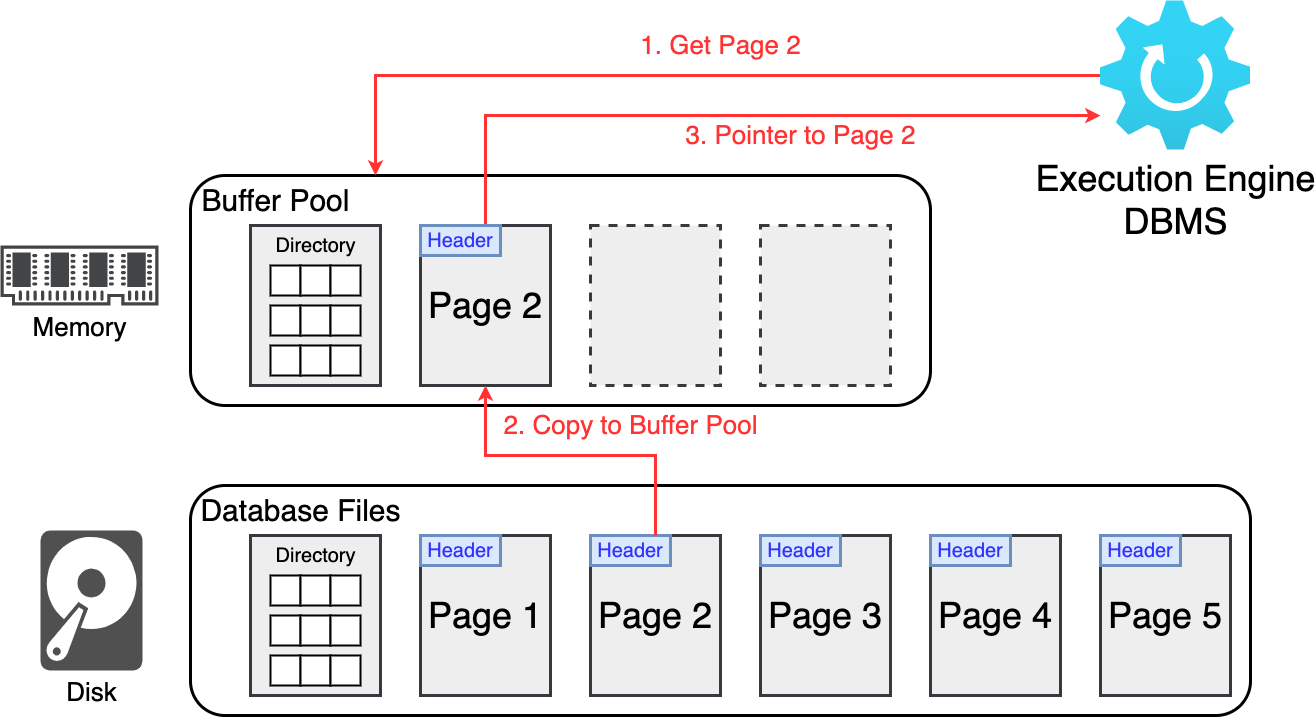

The diagram above was exported from draw.io. Its source (the exported page's mxGraphModel, read from the mxfile embedded in the PNG):
<mxGraphModel dx="1371" dy="1415" grid="1" gridSize="10" guides="1" tooltips="1" connect="1" arrows="1" fold="1" page="0" pageScale="1" pageWidth="827" pageHeight="1169" background="#ffffff" math="0" shadow="0">
  <root>
    <mxCell id="0" />
    <mxCell id="1" parent="0" />
    <mxCell id="nCD587mMoIgN1ypcWGjT-28" value="" style="rounded=1;whiteSpace=wrap;html=1;strokeWidth=3;" vertex="1" parent="1">
      <mxGeometry x="410" y="250" width="1060" height="230" as="geometry" />
    </mxCell>
    <mxCell id="nCD587mMoIgN1ypcWGjT-1" value="&lt;font style=&quot;font-size: 26px;&quot;&gt;Disk&lt;/font&gt;" style="sketch=0;pointerEvents=1;shadow=0;dashed=0;html=1;strokeColor=none;fillColor=#505050;labelPosition=center;verticalLabelPosition=bottom;verticalAlign=top;outlineConnect=0;align=center;shape=mxgraph.office.devices.hard_disk;" vertex="1" parent="1">
      <mxGeometry x="260" y="295" width="102.11" height="140" as="geometry" />
    </mxCell>
    <mxCell id="nCD587mMoIgN1ypcWGjT-4" value="&lt;font style=&quot;font-size: 26px;&quot;&gt;Memory&lt;/font&gt;" style="sketch=0;pointerEvents=1;shadow=0;dashed=0;html=1;strokeColor=none;fillColor=#434445;aspect=fixed;labelPosition=center;verticalLabelPosition=bottom;verticalAlign=top;align=center;outlineConnect=0;shape=mxgraph.vvd.memory;" vertex="1" parent="1">
      <mxGeometry x="220" y="10" width="157.89" height="60" as="geometry" />
    </mxCell>
    <mxCell id="nCD587mMoIgN1ypcWGjT-6" value="" style="rounded=0;whiteSpace=wrap;html=1;strokeWidth=3;fillColor=#eeeeee;strokeColor=#36393d;" vertex="1" parent="1">
      <mxGeometry x="470" y="300" width="130" height="160" as="geometry" />
    </mxCell>
    <mxCell id="nCD587mMoIgN1ypcWGjT-7" value="&lt;font style=&quot;font-size: 20px;&quot;&gt;Directory&lt;/font&gt;" style="text;html=1;align=center;verticalAlign=middle;resizable=0;points=[];autosize=1;strokeColor=none;fillColor=none;" vertex="1" parent="1">
      <mxGeometry x="485" y="300" width="100" height="40" as="geometry" />
    </mxCell>
    <mxCell id="nCD587mMoIgN1ypcWGjT-8" value="" style="rounded=0;whiteSpace=wrap;html=1;strokeWidth=2;" vertex="1" parent="1">
      <mxGeometry x="490" y="340" width="30" height="30" as="geometry" />
    </mxCell>
    <mxCell id="nCD587mMoIgN1ypcWGjT-10" value="" style="rounded=0;whiteSpace=wrap;html=1;strokeWidth=2;" vertex="1" parent="1">
      <mxGeometry x="520" y="340" width="30" height="30" as="geometry" />
    </mxCell>
    <mxCell id="nCD587mMoIgN1ypcWGjT-11" value="" style="rounded=0;whiteSpace=wrap;html=1;strokeWidth=2;" vertex="1" parent="1">
      <mxGeometry x="550" y="340" width="30" height="30" as="geometry" />
    </mxCell>
    <mxCell id="nCD587mMoIgN1ypcWGjT-12" value="" style="rounded=0;whiteSpace=wrap;html=1;strokeWidth=2;" vertex="1" parent="1">
      <mxGeometry x="490" y="380" width="30" height="30" as="geometry" />
    </mxCell>
    <mxCell id="nCD587mMoIgN1ypcWGjT-13" value="" style="rounded=0;whiteSpace=wrap;html=1;strokeWidth=2;" vertex="1" parent="1">
      <mxGeometry x="520" y="380" width="30" height="30" as="geometry" />
    </mxCell>
    <mxCell id="nCD587mMoIgN1ypcWGjT-14" value="" style="rounded=0;whiteSpace=wrap;html=1;strokeWidth=2;" vertex="1" parent="1">
      <mxGeometry x="550" y="380" width="30" height="30" as="geometry" />
    </mxCell>
    <mxCell id="nCD587mMoIgN1ypcWGjT-15" value="" style="rounded=0;whiteSpace=wrap;html=1;strokeWidth=2;" vertex="1" parent="1">
      <mxGeometry x="490" y="420" width="30" height="30" as="geometry" />
    </mxCell>
    <mxCell id="nCD587mMoIgN1ypcWGjT-16" value="" style="rounded=0;whiteSpace=wrap;html=1;strokeWidth=2;" vertex="1" parent="1">
      <mxGeometry x="520" y="420" width="30" height="30" as="geometry" />
    </mxCell>
    <mxCell id="nCD587mMoIgN1ypcWGjT-17" value="" style="rounded=0;whiteSpace=wrap;html=1;strokeWidth=2;" vertex="1" parent="1">
      <mxGeometry x="550" y="420" width="30" height="30" as="geometry" />
    </mxCell>
    <mxCell id="nCD587mMoIgN1ypcWGjT-18" value="&lt;font style=&quot;font-size: 36px;&quot;&gt;Page 1&lt;/font&gt;" style="rounded=0;whiteSpace=wrap;html=1;strokeWidth=3;fillColor=#eeeeee;strokeColor=#36393d;" vertex="1" parent="1">
      <mxGeometry x="640" y="300" width="130" height="160" as="geometry" />
    </mxCell>
    <mxCell id="nCD587mMoIgN1ypcWGjT-19" value="&lt;font style=&quot;font-size: 20px;&quot; color=&quot;#3333ff&quot;&gt;Header&lt;/font&gt;" style="rounded=0;whiteSpace=wrap;html=1;fillColor=#dae8fc;strokeColor=#6c8ebf;strokeWidth=3;" vertex="1" parent="1">
      <mxGeometry x="640" y="300" width="80" height="30" as="geometry" />
    </mxCell>
    <mxCell id="nCD587mMoIgN1ypcWGjT-20" value="&lt;font style=&quot;font-size: 36px;&quot;&gt;Page 2&lt;/font&gt;" style="rounded=0;whiteSpace=wrap;html=1;strokeWidth=3;fillColor=#eeeeee;strokeColor=#36393d;" vertex="1" parent="1">
      <mxGeometry x="810" y="300" width="130" height="160" as="geometry" />
    </mxCell>
    <mxCell id="nCD587mMoIgN1ypcWGjT-21" value="&lt;font style=&quot;font-size: 20px;&quot; color=&quot;#3333ff&quot;&gt;Header&lt;/font&gt;" style="rounded=0;whiteSpace=wrap;html=1;fillColor=#dae8fc;strokeColor=#6c8ebf;strokeWidth=3;" vertex="1" parent="1">
      <mxGeometry x="810" y="300" width="80" height="30" as="geometry" />
    </mxCell>
    <mxCell id="nCD587mMoIgN1ypcWGjT-22" value="&lt;font style=&quot;font-size: 36px;&quot;&gt;Page 3&lt;/font&gt;" style="rounded=0;whiteSpace=wrap;html=1;strokeWidth=3;fillColor=#eeeeee;strokeColor=#36393d;" vertex="1" parent="1">
      <mxGeometry x="980" y="300" width="130" height="160" as="geometry" />
    </mxCell>
    <mxCell id="nCD587mMoIgN1ypcWGjT-23" value="&lt;font style=&quot;font-size: 20px;&quot; color=&quot;#3333ff&quot;&gt;Header&lt;/font&gt;" style="rounded=0;whiteSpace=wrap;html=1;fillColor=#dae8fc;strokeColor=#6c8ebf;strokeWidth=3;" vertex="1" parent="1">
      <mxGeometry x="980" y="300" width="80" height="30" as="geometry" />
    </mxCell>
    <mxCell id="nCD587mMoIgN1ypcWGjT-24" value="&lt;font style=&quot;font-size: 36px;&quot;&gt;Page 4&lt;/font&gt;" style="rounded=0;whiteSpace=wrap;html=1;strokeWidth=3;fillColor=#eeeeee;strokeColor=#36393d;" vertex="1" parent="1">
      <mxGeometry x="1150" y="300" width="130" height="160" as="geometry" />
    </mxCell>
    <mxCell id="nCD587mMoIgN1ypcWGjT-25" value="&lt;font style=&quot;font-size: 20px;&quot; color=&quot;#3333ff&quot;&gt;Header&lt;/font&gt;" style="rounded=0;whiteSpace=wrap;html=1;fillColor=#dae8fc;strokeColor=#6c8ebf;strokeWidth=3;" vertex="1" parent="1">
      <mxGeometry x="1150" y="300" width="80" height="30" as="geometry" />
    </mxCell>
    <mxCell id="nCD587mMoIgN1ypcWGjT-26" value="&lt;font style=&quot;font-size: 36px;&quot;&gt;Page 5&lt;/font&gt;" style="rounded=0;whiteSpace=wrap;html=1;strokeWidth=3;fillColor=#eeeeee;strokeColor=#36393d;" vertex="1" parent="1">
      <mxGeometry x="1320" y="300" width="130" height="160" as="geometry" />
    </mxCell>
    <mxCell id="nCD587mMoIgN1ypcWGjT-27" value="&lt;font style=&quot;font-size: 20px;&quot; color=&quot;#3333ff&quot;&gt;Header&lt;/font&gt;" style="rounded=0;whiteSpace=wrap;html=1;fillColor=#dae8fc;strokeColor=#6c8ebf;strokeWidth=3;" vertex="1" parent="1">
      <mxGeometry x="1320" y="300" width="80" height="30" as="geometry" />
    </mxCell>
    <mxCell id="nCD587mMoIgN1ypcWGjT-29" value="&lt;font style=&quot;font-size: 30px;&quot;&gt;Database Files&lt;/font&gt;" style="text;html=1;align=center;verticalAlign=middle;resizable=0;points=[];autosize=1;strokeColor=none;fillColor=none;" vertex="1" parent="1">
      <mxGeometry x="410" y="250" width="220" height="50" as="geometry" />
    </mxCell>
    <mxCell id="nCD587mMoIgN1ypcWGjT-31" value="" style="rounded=1;whiteSpace=wrap;html=1;strokeWidth=3;" vertex="1" parent="1">
      <mxGeometry x="410" y="-60" width="740" height="230" as="geometry" />
    </mxCell>
    <mxCell id="nCD587mMoIgN1ypcWGjT-32" value="" style="rounded=0;whiteSpace=wrap;html=1;strokeWidth=3;fillColor=#eeeeee;strokeColor=#36393d;" vertex="1" parent="1">
      <mxGeometry x="470" y="-10" width="130" height="160" as="geometry" />
    </mxCell>
    <mxCell id="nCD587mMoIgN1ypcWGjT-33" value="&lt;font style=&quot;font-size: 20px;&quot;&gt;Directory&lt;/font&gt;" style="text;html=1;align=center;verticalAlign=middle;resizable=0;points=[];autosize=1;strokeColor=none;fillColor=none;" vertex="1" parent="1">
      <mxGeometry x="485" y="-10" width="100" height="40" as="geometry" />
    </mxCell>
    <mxCell id="nCD587mMoIgN1ypcWGjT-34" value="" style="rounded=0;whiteSpace=wrap;html=1;strokeWidth=2;" vertex="1" parent="1">
      <mxGeometry x="490" y="30" width="30" height="30" as="geometry" />
    </mxCell>
    <mxCell id="nCD587mMoIgN1ypcWGjT-35" value="" style="rounded=0;whiteSpace=wrap;html=1;strokeWidth=2;" vertex="1" parent="1">
      <mxGeometry x="520" y="30" width="30" height="30" as="geometry" />
    </mxCell>
    <mxCell id="nCD587mMoIgN1ypcWGjT-36" value="" style="rounded=0;whiteSpace=wrap;html=1;strokeWidth=2;" vertex="1" parent="1">
      <mxGeometry x="550" y="30" width="30" height="30" as="geometry" />
    </mxCell>
    <mxCell id="nCD587mMoIgN1ypcWGjT-37" value="" style="rounded=0;whiteSpace=wrap;html=1;strokeWidth=2;" vertex="1" parent="1">
      <mxGeometry x="490" y="70" width="30" height="30" as="geometry" />
    </mxCell>
    <mxCell id="nCD587mMoIgN1ypcWGjT-38" value="" style="rounded=0;whiteSpace=wrap;html=1;strokeWidth=2;" vertex="1" parent="1">
      <mxGeometry x="520" y="70" width="30" height="30" as="geometry" />
    </mxCell>
    <mxCell id="nCD587mMoIgN1ypcWGjT-39" value="" style="rounded=0;whiteSpace=wrap;html=1;strokeWidth=2;" vertex="1" parent="1">
      <mxGeometry x="550" y="70" width="30" height="30" as="geometry" />
    </mxCell>
    <mxCell id="nCD587mMoIgN1ypcWGjT-40" value="" style="rounded=0;whiteSpace=wrap;html=1;strokeWidth=2;" vertex="1" parent="1">
      <mxGeometry x="490" y="110" width="30" height="30" as="geometry" />
    </mxCell>
    <mxCell id="nCD587mMoIgN1ypcWGjT-41" value="" style="rounded=0;whiteSpace=wrap;html=1;strokeWidth=2;" vertex="1" parent="1">
      <mxGeometry x="520" y="110" width="30" height="30" as="geometry" />
    </mxCell>
    <mxCell id="nCD587mMoIgN1ypcWGjT-42" value="" style="rounded=0;whiteSpace=wrap;html=1;strokeWidth=2;" vertex="1" parent="1">
      <mxGeometry x="550" y="110" width="30" height="30" as="geometry" />
    </mxCell>
    <mxCell id="nCD587mMoIgN1ypcWGjT-58" style="edgeStyle=orthogonalEdgeStyle;rounded=0;orthogonalLoop=1;jettySize=auto;html=1;strokeWidth=3;strokeColor=#FF3333;" edge="1" parent="1" source="nCD587mMoIgN1ypcWGjT-43" target="nCD587mMoIgN1ypcWGjT-54">
      <mxGeometry relative="1" as="geometry">
        <Array as="points">
          <mxPoint x="705" y="-120" />
        </Array>
      </mxGeometry>
    </mxCell>
    <mxCell id="nCD587mMoIgN1ypcWGjT-43" value="&lt;font style=&quot;font-size: 36px;&quot;&gt;Page 2&lt;/font&gt;" style="rounded=0;whiteSpace=wrap;html=1;strokeWidth=3;fillColor=#eeeeee;strokeColor=#36393d;" vertex="1" parent="1">
      <mxGeometry x="640" y="-10" width="130" height="160" as="geometry" />
    </mxCell>
    <mxCell id="nCD587mMoIgN1ypcWGjT-44" value="&lt;font style=&quot;font-size: 20px;&quot; color=&quot;#3333ff&quot;&gt;Header&lt;/font&gt;" style="rounded=0;whiteSpace=wrap;html=1;fillColor=#dae8fc;strokeColor=#6c8ebf;strokeWidth=3;" vertex="1" parent="1">
      <mxGeometry x="640" y="-10" width="80" height="30" as="geometry" />
    </mxCell>
    <mxCell id="nCD587mMoIgN1ypcWGjT-45" value="" style="rounded=0;whiteSpace=wrap;html=1;strokeWidth=3;fillColor=#eeeeee;strokeColor=#36393d;dashed=1;" vertex="1" parent="1">
      <mxGeometry x="810" y="-10" width="130" height="160" as="geometry" />
    </mxCell>
    <mxCell id="nCD587mMoIgN1ypcWGjT-47" value="" style="rounded=0;whiteSpace=wrap;html=1;strokeWidth=3;fillColor=#eeeeee;strokeColor=#36393d;dashed=1;" vertex="1" parent="1">
      <mxGeometry x="980" y="-10" width="130" height="160" as="geometry" />
    </mxCell>
    <mxCell id="nCD587mMoIgN1ypcWGjT-53" value="&lt;font style=&quot;font-size: 30px;&quot;&gt;Buffer Pool&lt;/font&gt;" style="text;html=1;align=center;verticalAlign=middle;resizable=0;points=[];autosize=1;strokeColor=none;fillColor=none;" vertex="1" parent="1">
      <mxGeometry x="410" y="-60" width="170" height="50" as="geometry" />
    </mxCell>
    <mxCell id="nCD587mMoIgN1ypcWGjT-55" style="edgeStyle=orthogonalEdgeStyle;rounded=0;orthogonalLoop=1;jettySize=auto;html=1;entryX=0.25;entryY=0;entryDx=0;entryDy=0;strokeWidth=3;strokeColor=#FF3333;" edge="1" parent="1" source="nCD587mMoIgN1ypcWGjT-54" target="nCD587mMoIgN1ypcWGjT-31">
      <mxGeometry relative="1" as="geometry" />
    </mxCell>
    <mxCell id="nCD587mMoIgN1ypcWGjT-54" value="&lt;font style=&quot;font-size: 36px;&quot;&gt;Execution Engine&lt;br&gt;DBMS&lt;br&gt;&lt;/font&gt;" style="image;aspect=fixed;html=1;points=[];align=center;fontSize=12;image=img/lib/azure2/general/Gear.svg;" vertex="1" parent="1">
      <mxGeometry x="1320" y="-235" width="150" height="150" as="geometry" />
    </mxCell>
    <mxCell id="nCD587mMoIgN1ypcWGjT-56" value="&lt;font color=&quot;#ff3333&quot; style=&quot;font-size: 26px;&quot;&gt;1. Get Page 2&lt;/font&gt;" style="text;html=1;align=center;verticalAlign=middle;resizable=0;points=[];autosize=1;strokeColor=none;fillColor=none;" vertex="1" parent="1">
      <mxGeometry x="850" y="-210" width="180" height="40" as="geometry" />
    </mxCell>
    <mxCell id="nCD587mMoIgN1ypcWGjT-57" style="edgeStyle=orthogonalEdgeStyle;rounded=0;orthogonalLoop=1;jettySize=auto;html=1;strokeWidth=3;strokeColor=#FF3333;" edge="1" parent="1" source="nCD587mMoIgN1ypcWGjT-20" target="nCD587mMoIgN1ypcWGjT-43">
      <mxGeometry relative="1" as="geometry">
        <Array as="points">
          <mxPoint x="875" y="220" />
          <mxPoint x="705" y="220" />
        </Array>
      </mxGeometry>
    </mxCell>
    <mxCell id="nCD587mMoIgN1ypcWGjT-59" value="&lt;font color=&quot;#ff3333&quot; style=&quot;font-size: 26px;&quot;&gt;2. Copy to Buffer Pool&lt;/font&gt;" style="text;html=1;align=center;verticalAlign=middle;resizable=0;points=[];autosize=1;strokeColor=none;fillColor=none;" vertex="1" parent="1">
      <mxGeometry x="710" y="170" width="280" height="40" as="geometry" />
    </mxCell>
    <mxCell id="nCD587mMoIgN1ypcWGjT-60" value="&lt;font color=&quot;#ff3333&quot; style=&quot;font-size: 26px;&quot;&gt;3. Pointer to Page 2&lt;/font&gt;" style="text;html=1;align=center;verticalAlign=middle;resizable=0;points=[];autosize=1;strokeColor=none;fillColor=none;" vertex="1" parent="1">
      <mxGeometry x="895" y="-120" width="250" height="40" as="geometry" />
    </mxCell>
  </root>
</mxGraphModel>